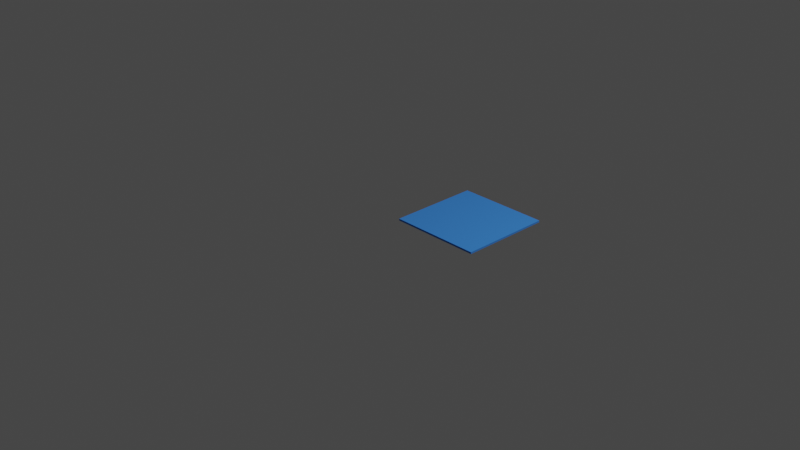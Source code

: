 # Source: custom.blend  (saved by Blender 2.91.10; exported with 4.5.12 LTS)
import bpy
from mathutils import Matrix  # noqa: F401  (used for matrix-valued properties, if any)

bpy.ops.wm.read_factory_settings(use_empty=True)
scene = bpy.context.scene
scene.name = 'Scene'

# ---- collections
col_collection = bpy.data.collections.new('Collection'); scene.collection.children.link(col_collection)

# ---- materials (node trees are filled in below, after node groups)
mat_material = bpy.data.materials.new('Material')
mat_material.alpha_threshold = 0.0
mat_material.use_transparent_shadow = False
mat_material.line_color = (0.0, 0.0, 0.0, 1.0)

# ---- material node trees
mat_material.use_nodes = True; mat_material.node_tree.nodes.clear()
_N = mat_material.node_tree.nodes; _L = mat_material.node_tree.links
n0 = _N.new('ShaderNodeOutputMaterial'); n0.name = 'Material Output'; n0.location = (300, 300)
n1 = _N.new('ShaderNodeBsdfPrincipled'); n1.name = 'Principled BSDF'; n1.location = (10, 300)
n1.distribution = 'GGX'
n1.subsurface_method = 'BURLEY'
n1.inputs[0].default_value = (0.04177, 0.2404, 0.8, 1.0)
n1.inputs[2].default_value = 1.0
n1.inputs[3].default_value = 1.45
n1.inputs[27].default_value = (0.0, 0.0, 0.0, 1.0)
n1.inputs[28].default_value = 1.0
_L.new(n1.outputs[0], n0.inputs[0])
n0.is_active_output = True

# ---- world
world_world = bpy.data.worlds.new('World'); scene.world = world_world
world_world.use_nodes = True; world_world.node_tree.nodes.clear()
_N = world_world.node_tree.nodes; _L = world_world.node_tree.links
n0 = _N.new('ShaderNodeOutputWorld'); n0.name = 'World Output'; n0.location = (300, 300)
n1 = _N.new('ShaderNodeBackground'); n1.name = 'Background'; n1.location = (10, 300)
n1.inputs[0].default_value = (0.05088, 0.05088, 0.05088, 1.0)
_L.new(n1.outputs[0], n0.inputs[0])
n0.is_active_output = True
world_world.color = (0.05088, 0.05088, 0.05088)
world_world.use_sun_shadow = False
world_world.sun_shadow_jitter_overblur = 0.0

# ---- cameras
cam_camera = bpy.data.cameras.new('Camera')
cam_camera.clip_end = 100.0
cam_camera.ortho_scale = 7.314

# ---- lights
light_light = bpy.data.lights.new('Light', 'POINT')
light_light.transmission_factor = 0.0
light_light.energy = 1000.0
light_light.shadow_soft_size = 0.1
light_light.shadow_maximum_resolution = 0.006
light_light.use_absolute_resolution = True

# ---- meshes
me_cube = bpy.data.meshes.new('Cube')
me_cube.from_pydata([(0.5, 0.5, 0.01), (0.5, 0.5, -0.01), (0.5, -0.5, 0.01), (0.5, -0.5, -0.01), (-0.5, 0.5, 0.01), (-0.5, 0.5, -0.01), (-0.5, -0.5, 0.01), (-0.5, -0.5, -0.01)], [], [(0, 4, 6, 2), (3, 2, 6, 7), (7, 6, 4, 5), (5, 1, 3, 7), (1, 0, 2, 3), (5, 4, 0, 1)])
_uv = me_cube.uv_layers.new(name='UVMap')
_uv.uv.foreach_set('vector', [0.625, 0.5, 0.875, 0.5, 0.875, 0.75, 0.625, 0.75, 0.375, 0.75, 0.625, 0.75, 0.625, 1.0, 0.375, 1.0, 0.375, 0.0, 0.625, 0.0, 0.625, 0.25, 0.375, 0.25, 0.125, 0.5, 0.375, 0.5, 0.375, 0.75, 0.125, 0.75, 0.375, 0.5, 0.625, 0.5, 0.625, 0.75, 0.375, 0.75, 0.375, 0.25, 0.625, 0.25, 0.625, 0.5, 0.375, 0.5])
me_cube.materials.append(mat_material)
me_cube.use_remesh_preserve_volume = False
me_cube.use_remesh_preserve_attributes = False
me_cube.use_mirror_vertex_groups = False
me_cube.update()

# ---- objects
ob_cube = bpy.data.objects.new('Cube', me_cube)
ob_light = bpy.data.objects.new('Light', light_light)
ob_camera = bpy.data.objects.new('Camera', cam_camera)

# ---- transforms, parenting, visibility, modifiers, constraints
ob_cube.location = (0.5, 0.5, -0.01)
ob_cube.lock_rotations_4d = False
ob_cube.empty_display_type = 'ARROWS'
ob_cube.lineart.crease_threshold = 0.0
ob_light.location = (4.076, 1.005, 5.904)
ob_light.rotation_euler = (0.6503, 0.05522, 1.866)
ob_light.lock_rotations_4d = False
ob_light.empty_display_type = 'ARROWS'
ob_light.color = (0.0, 0.0, 0.0, 0.0)
ob_light.lineart.crease_threshold = 0.0
ob_camera.location = (7.359, -6.926, 4.958)
ob_camera.rotation_euler = (1.109, 0.0, 0.8149)
ob_camera.lock_rotations_4d = False
ob_camera.empty_display_type = 'ARROWS'
ob_camera.color = (0.0, 0.0, 0.0, 0.0)
ob_camera.display_type = 'WIRE'
ob_camera.lineart.crease_threshold = 0.0

# ---- collection membership
col_collection.objects.link(ob_cube)
col_collection.objects.link(ob_light)
col_collection.objects.link(ob_camera)

# ---- scene / render settings (as saved in the file)
scene.camera = ob_camera
scene.frame_start = 1; scene.frame_end = 250; scene.frame_set(1)
scene.render.engine = 'BLENDER_EEVEE_NEXT'
scene.cycles.use_denoising = False
scene.cycles.samples = 128
scene.cycles.sampling_pattern = 'TABULATED_SOBOL'
scene.cycles.use_adaptive_sampling = False
scene.cycles.use_light_tree = False
scene.view_settings.view_transform = 'Filmic'
bpy.context.view_layer.update()
